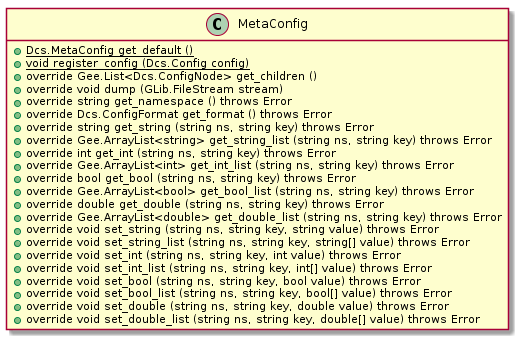

The diagram above was rendered by PlantUML. Its source (embedded in the PNG):
@startuml

hide class fields

class MetaConfig {
    +{static} Dcs.MetaConfig get_default ()
    +{static} void register_config (Dcs.Config config)
    +override Gee.List<Dcs.ConfigNode> get_children ()
    +override void dump (GLib.FileStream stream)
    +override string get_namespace () throws Error
    +override Dcs.ConfigFormat get_format () throws Error
    +override string get_string (string ns, string key) throws Error
    +override Gee.ArrayList<string> get_string_list (string ns, string key) throws Error
    +override int get_int (string ns, string key) throws Error
    +override Gee.ArrayList<int> get_int_list (string ns, string key) throws Error
    +override bool get_bool (string ns, string key) throws Error
    +override Gee.ArrayList<bool> get_bool_list (string ns, string key) throws Error
    +override double get_double (string ns, string key) throws Error
    +override Gee.ArrayList<double> get_double_list (string ns, string key) throws Error
    +override void set_string (string ns, string key, string value) throws Error
    +override void set_string_list (string ns, string key, string[] value) throws Error
    +override void set_int (string ns, string key, int value) throws Error
    +override void set_int_list (string ns, string key, int[] value) throws Error
    +override void set_bool (string ns, string key, bool value) throws Error
    +override void set_bool_list (string ns, string key, bool[] value) throws Error
    +override void set_double (string ns, string key, double value) throws Error
    +override void set_double_list (string ns, string key, double[] value) throws Error
}

@enduml